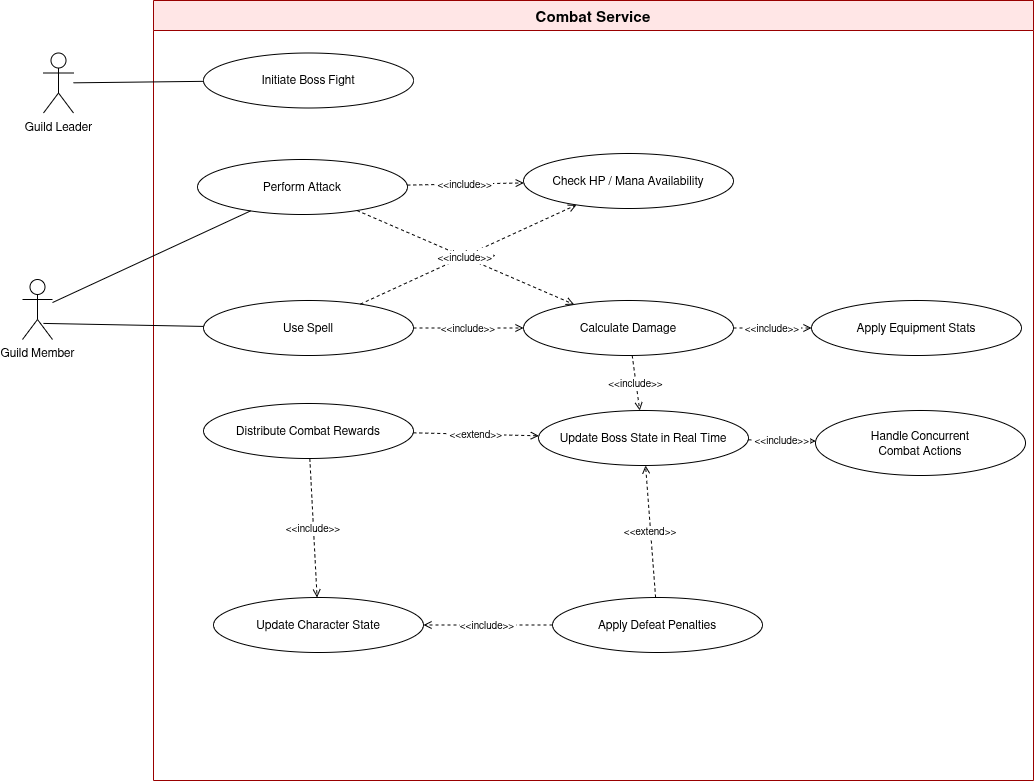

The diagram above was exported from draw.io. Its source (the exported page's mxGraphModel, read from the mxfile embedded in the PNG):
<mxGraphModel dx="1226" dy="825" grid="0" gridSize="10" guides="1" tooltips="1" connect="1" arrows="1" fold="1" page="0" pageScale="1" pageWidth="1200" pageHeight="850" math="0" shadow="0">
  <root>
    <mxCell id="0" />
    <mxCell id="1" parent="0" />
    <mxCell id="sys" parent="1" style="swimlane;startSize=30;fontStyle=1;fontSize=15;strokeColor=#990000;fillColor=#FFE6E6;" value="Combat Service" vertex="1">
      <mxGeometry height="780" width="880" x="160" y="40" as="geometry" />
    </mxCell>
    <mxCell id="uc_initiate_boss" parent="sys" style="ellipse;whiteSpace=wrap;html=1;fontSize=12;" value="Initiate Boss Fight" vertex="1">
      <mxGeometry height="55" width="210" x="50" y="52.5" as="geometry" />
    </mxCell>
    <mxCell id="uc_use_spell" parent="sys" style="ellipse;whiteSpace=wrap;html=1;fontSize=12;" value="Use Spell" vertex="1">
      <mxGeometry height="55" width="210" x="50" y="300" as="geometry" />
    </mxCell>
    <mxCell id="uc_perform_attack" parent="sys" style="ellipse;whiteSpace=wrap;html=1;fontSize=12;" value="Perform Attack" vertex="1">
      <mxGeometry height="55" width="210" x="44" y="159" as="geometry" />
    </mxCell>
    <mxCell id="uc_check_stats" parent="sys" style="ellipse;whiteSpace=wrap;html=1;fontSize=12;" value="Check HP / Mana Availability" vertex="1">
      <mxGeometry height="55" width="210" x="370" y="153" as="geometry" />
    </mxCell>
    <mxCell id="inc1" edge="1" parent="sys" source="uc_perform_attack" style="endArrow=open;endFill=0;dashed=1;fontSize=10;" target="uc_check_stats" value="&lt;&lt;include&gt;&gt;">
      <mxGeometry relative="1" as="geometry" />
    </mxCell>
    <mxCell id="inc2" edge="1" parent="sys" source="uc_use_spell" style="endArrow=open;endFill=0;dashed=1;fontSize=10;" target="uc_check_stats" value="&lt;&lt;include&gt;&gt;">
      <mxGeometry relative="1" as="geometry" />
    </mxCell>
    <mxCell id="uc_apply_equip" parent="sys" style="ellipse;whiteSpace=wrap;html=1;fontSize=12;" value="Apply Equipment Stats" vertex="1">
      <mxGeometry height="55" width="210" x="658" y="300" as="geometry" />
    </mxCell>
    <mxCell id="uc_update_boss" parent="sys" style="ellipse;whiteSpace=wrap;html=1;fontSize=12;" value="Update Boss State in Real Time" vertex="1">
      <mxGeometry height="55" width="210" x="385" y="410" as="geometry" />
    </mxCell>
    <mxCell id="uc_handle_concurrency" parent="sys" style="ellipse;whiteSpace=wrap;html=1;fontSize=12;" value="Handle Concurrent&#10;Combat Actions" vertex="1">
      <mxGeometry height="65" width="210" x="662" y="410" as="geometry" />
    </mxCell>
    <mxCell id="inc7" edge="1" parent="sys" source="uc_update_boss" style="endArrow=open;endFill=0;dashed=1;fontSize=10;" target="uc_handle_concurrency" value="&lt;&lt;include&gt;&gt;">
      <mxGeometry relative="1" as="geometry" />
    </mxCell>
    <mxCell id="uc_distribute_rewards" parent="sys" style="ellipse;whiteSpace=wrap;html=1;fontSize=12;" value="Distribute Combat Rewards" vertex="1">
      <mxGeometry height="55" width="210" x="50" y="403" as="geometry" />
    </mxCell>
    <mxCell id="ext1" edge="1" parent="sys" source="uc_distribute_rewards" style="endArrow=open;endFill=0;dashed=1;fontSize=10;" target="uc_update_boss" value="&lt;&lt;extend&gt;&gt;">
      <mxGeometry relative="1" as="geometry" />
    </mxCell>
    <mxCell id="uc_update_char_state" parent="sys" style="ellipse;whiteSpace=wrap;html=1;fontSize=12;" value="Update Character State" vertex="1">
      <mxGeometry height="55" width="210" x="60" y="597" as="geometry" />
    </mxCell>
    <mxCell id="inc8" edge="1" parent="sys" source="uc_distribute_rewards" style="endArrow=open;endFill=0;dashed=1;fontSize=10;" target="uc_update_char_state" value="&lt;&lt;include&gt;&gt;">
      <mxGeometry relative="1" as="geometry" />
    </mxCell>
    <mxCell id="uc_apply_penalty" parent="sys" style="ellipse;whiteSpace=wrap;html=1;fontSize=12;" value="Apply Defeat Penalties" vertex="1">
      <mxGeometry height="55" width="210" x="399" y="597" as="geometry" />
    </mxCell>
    <mxCell id="ext2" edge="1" parent="sys" source="uc_apply_penalty" style="endArrow=open;endFill=0;dashed=1;fontSize=10;" target="uc_update_boss" value="&lt;&lt;extend&gt;&gt;">
      <mxGeometry relative="1" as="geometry" />
    </mxCell>
    <mxCell id="inc9" edge="1" parent="sys" source="uc_apply_penalty" style="endArrow=open;endFill=0;dashed=1;fontSize=10;" target="uc_update_char_state" value="&lt;&lt;include&gt;&gt;">
      <mxGeometry relative="1" as="geometry" />
    </mxCell>
    <mxCell id="uc_calc_damage" parent="1" style="ellipse;whiteSpace=wrap;html=1;fontSize=12;" value="Calculate Damage" vertex="1">
      <mxGeometry height="55" width="210" x="530" y="340" as="geometry" />
    </mxCell>
    <mxCell id="e1" edge="1" parent="1" source="rM6dG-PfyBPmMo9GqFRF-1" style="endArrow=none;" target="uc_initiate_boss">
      <mxGeometry relative="1" as="geometry" />
    </mxCell>
    <mxCell id="e2" edge="1" parent="1" source="rM6dG-PfyBPmMo9GqFRF-2" style="endArrow=none;" target="uc_perform_attack">
      <mxGeometry relative="1" as="geometry" />
    </mxCell>
    <mxCell id="e3" edge="1" parent="1" source="rM6dG-PfyBPmMo9GqFRF-2" style="endArrow=none;exitX=0.698;exitY=0.732;exitDx=0;exitDy=0;exitPerimeter=0;" target="uc_use_spell">
      <mxGeometry relative="1" as="geometry" />
    </mxCell>
    <mxCell id="inc3" edge="1" parent="1" source="uc_perform_attack" style="endArrow=open;endFill=0;dashed=1;fontSize=10;" target="uc_calc_damage" value="&lt;&lt;include&gt;&gt;">
      <mxGeometry relative="1" as="geometry" />
    </mxCell>
    <mxCell id="inc4" edge="1" parent="1" source="uc_use_spell" style="endArrow=open;endFill=0;dashed=1;fontSize=10;" target="uc_calc_damage" value="&lt;&lt;include&gt;&gt;">
      <mxGeometry relative="1" as="geometry" />
    </mxCell>
    <mxCell id="inc5" edge="1" parent="1" source="uc_calc_damage" style="endArrow=open;endFill=0;dashed=1;fontSize=10;" target="uc_apply_equip" value="&lt;&lt;include&gt;&gt;">
      <mxGeometry relative="1" as="geometry" />
    </mxCell>
    <mxCell id="inc6" edge="1" parent="1" source="uc_calc_damage" style="endArrow=open;endFill=0;dashed=1;fontSize=10;" target="uc_update_boss" value="&lt;&lt;include&gt;&gt;">
      <mxGeometry relative="1" as="geometry" />
    </mxCell>
    <mxCell id="rM6dG-PfyBPmMo9GqFRF-1" parent="1" style="shape=umlActor;verticalLabelPosition=bottom;verticalAlign=top;html=1;outlineConnect=0;" value="Guild Leader" vertex="1">
      <mxGeometry height="60" width="30" x="50" y="92.5" as="geometry" />
    </mxCell>
    <mxCell id="rM6dG-PfyBPmMo9GqFRF-2" parent="1" style="shape=umlActor;verticalLabelPosition=bottom;verticalAlign=top;html=1;outlineConnect=0;" value="Guild Member" vertex="1">
      <mxGeometry height="60" width="30" x="29" y="319" as="geometry" />
    </mxCell>
  </root>
</mxGraphModel>